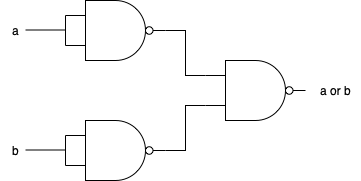

The diagram above was exported from draw.io. Its source (the exported page's mxGraphModel, read from the mxfile embedded in the PNG):
<mxGraphModel dx="460" dy="802" grid="1" gridSize="10" guides="1" tooltips="1" connect="1" arrows="1" fold="1" page="1" pageScale="1" pageWidth="850" pageHeight="1100" math="0" shadow="0">
  <root>
    <mxCell id="0" />
    <mxCell id="1" parent="0" />
    <mxCell id="PmV7yVAMPv6ZSJbxcR0--157" value="" style="verticalLabelPosition=bottom;shadow=0;dashed=0;align=center;html=1;verticalAlign=top;shape=mxgraph.electrical.logic_gates.logic_gate;operation=and;negating=1;negSize=0.15;" vertex="1" parent="1">
      <mxGeometry x="370" y="330" width="100" height="60" as="geometry" />
    </mxCell>
    <mxCell id="PmV7yVAMPv6ZSJbxcR0--159" style="edgeStyle=orthogonalEdgeStyle;rounded=0;orthogonalLoop=1;jettySize=auto;html=1;exitX=0;exitY=0.25;exitDx=0;exitDy=0;exitPerimeter=0;entryX=0;entryY=0.75;entryDx=0;entryDy=0;entryPerimeter=0;endArrow=none;endFill=0;" edge="1" parent="1" source="PmV7yVAMPv6ZSJbxcR0--157" target="PmV7yVAMPv6ZSJbxcR0--157">
      <mxGeometry relative="1" as="geometry" />
    </mxCell>
    <mxCell id="PmV7yVAMPv6ZSJbxcR0--160" value="" style="endArrow=none;html=1;rounded=0;" edge="1" parent="1">
      <mxGeometry width="50" height="50" relative="1" as="geometry">
        <mxPoint x="330" y="359.5" as="sourcePoint" />
        <mxPoint x="370" y="359.5" as="targetPoint" />
      </mxGeometry>
    </mxCell>
    <mxCell id="PmV7yVAMPv6ZSJbxcR0--172" style="edgeStyle=orthogonalEdgeStyle;rounded=0;orthogonalLoop=1;jettySize=auto;html=1;exitX=0;exitY=0.25;exitDx=0;exitDy=0;exitPerimeter=0;entryX=1;entryY=0.5;entryDx=0;entryDy=0;entryPerimeter=0;endArrow=none;endFill=0;" edge="1" parent="1" source="PmV7yVAMPv6ZSJbxcR0--163" target="PmV7yVAMPv6ZSJbxcR0--157">
      <mxGeometry relative="1" as="geometry" />
    </mxCell>
    <mxCell id="PmV7yVAMPv6ZSJbxcR0--173" style="edgeStyle=orthogonalEdgeStyle;rounded=0;orthogonalLoop=1;jettySize=auto;html=1;exitX=0;exitY=0.75;exitDx=0;exitDy=0;exitPerimeter=0;entryX=1;entryY=0.5;entryDx=0;entryDy=0;entryPerimeter=0;endArrow=none;endFill=0;" edge="1" parent="1" source="PmV7yVAMPv6ZSJbxcR0--163" target="PmV7yVAMPv6ZSJbxcR0--167">
      <mxGeometry relative="1" as="geometry" />
    </mxCell>
    <mxCell id="PmV7yVAMPv6ZSJbxcR0--163" value="" style="verticalLabelPosition=bottom;shadow=0;dashed=0;align=center;html=1;verticalAlign=top;shape=mxgraph.electrical.logic_gates.logic_gate;operation=and;negating=1;negSize=0.15;" vertex="1" parent="1">
      <mxGeometry x="510" y="390" width="100" height="60" as="geometry" />
    </mxCell>
    <mxCell id="PmV7yVAMPv6ZSJbxcR0--165" value="b" style="text;html=1;align=center;verticalAlign=middle;resizable=0;points=[];autosize=1;strokeColor=none;fillColor=none;" vertex="1" parent="1">
      <mxGeometry x="305" y="465" width="30" height="30" as="geometry" />
    </mxCell>
    <mxCell id="PmV7yVAMPv6ZSJbxcR0--167" value="" style="verticalLabelPosition=bottom;shadow=0;dashed=0;align=center;html=1;verticalAlign=top;shape=mxgraph.electrical.logic_gates.logic_gate;operation=and;negating=1;negSize=0.15;" vertex="1" parent="1">
      <mxGeometry x="370" y="450" width="100" height="60" as="geometry" />
    </mxCell>
    <mxCell id="PmV7yVAMPv6ZSJbxcR0--169" style="edgeStyle=orthogonalEdgeStyle;rounded=0;orthogonalLoop=1;jettySize=auto;html=1;exitX=0;exitY=0.25;exitDx=0;exitDy=0;exitPerimeter=0;entryX=0;entryY=0.75;entryDx=0;entryDy=0;entryPerimeter=0;endArrow=none;endFill=0;" edge="1" parent="1" source="PmV7yVAMPv6ZSJbxcR0--167" target="PmV7yVAMPv6ZSJbxcR0--167">
      <mxGeometry relative="1" as="geometry" />
    </mxCell>
    <mxCell id="PmV7yVAMPv6ZSJbxcR0--170" value="" style="endArrow=none;html=1;rounded=0;" edge="1" parent="1">
      <mxGeometry width="50" height="50" relative="1" as="geometry">
        <mxPoint x="330" y="479.5" as="sourcePoint" />
        <mxPoint x="370" y="479.5" as="targetPoint" />
      </mxGeometry>
    </mxCell>
    <mxCell id="PmV7yVAMPv6ZSJbxcR0--171" value="a" style="text;html=1;align=center;verticalAlign=middle;resizable=0;points=[];autosize=1;strokeColor=none;fillColor=none;" vertex="1" parent="1">
      <mxGeometry x="305" y="345" width="30" height="30" as="geometry" />
    </mxCell>
    <mxCell id="PmV7yVAMPv6ZSJbxcR0--178" value="a or b" style="text;html=1;align=center;verticalAlign=middle;resizable=0;points=[];autosize=1;strokeColor=none;fillColor=none;" vertex="1" parent="1">
      <mxGeometry x="615" y="405" width="50" height="30" as="geometry" />
    </mxCell>
  </root>
</mxGraphModel>